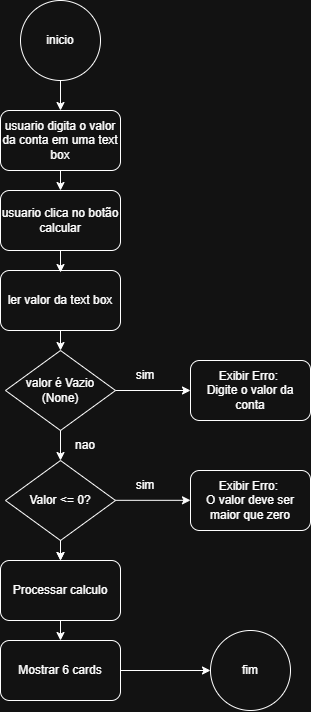

The diagram above was exported from draw.io. Its source (the exported page's mxGraphModel, read from the mxfile embedded in the PNG):
<mxGraphModel dx="1045" dy="542" grid="1" gridSize="10" guides="1" tooltips="1" connect="1" arrows="1" fold="1" page="1" pageScale="1" pageWidth="827" pageHeight="1169" math="0" shadow="0">
  <root>
    <mxCell id="0" />
    <mxCell id="1" parent="0" />
    <mxCell id="gAopBD0a4xV-WiI7pQgl-2" parent="1" style="ellipse;whiteSpace=wrap;html=1;aspect=fixed;" value="inicio" vertex="1">
      <mxGeometry height="80" width="80" x="190" y="90" as="geometry" />
    </mxCell>
    <mxCell id="gAopBD0a4xV-WiI7pQgl-3" parent="1" style="rounded=1;whiteSpace=wrap;html=1;" value="usuario digita o valor da conta em uma text box" vertex="1">
      <mxGeometry height="60" width="120" x="170" y="200" as="geometry" />
    </mxCell>
    <mxCell id="gAopBD0a4xV-WiI7pQgl-4" edge="1" parent="1" source="gAopBD0a4xV-WiI7pQgl-2" style="endArrow=classic;html=1;rounded=0;exitX=0.5;exitY=1;exitDx=0;exitDy=0;entryX=0.5;entryY=0;entryDx=0;entryDy=0;" target="gAopBD0a4xV-WiI7pQgl-3" value="">
      <mxGeometry height="50" relative="1" width="50" as="geometry">
        <mxPoint x="330" y="220" as="sourcePoint" />
        <mxPoint x="380" y="170" as="targetPoint" />
      </mxGeometry>
    </mxCell>
    <mxCell id="gAopBD0a4xV-WiI7pQgl-5" parent="1" style="rounded=1;whiteSpace=wrap;html=1;" value="usuario clica no botão calcular" vertex="1">
      <mxGeometry height="60" width="120" x="170" y="280" as="geometry" />
    </mxCell>
    <mxCell id="gAopBD0a4xV-WiI7pQgl-6" edge="1" parent="1" source="gAopBD0a4xV-WiI7pQgl-3" style="endArrow=classic;html=1;rounded=0;exitX=0.5;exitY=1;exitDx=0;exitDy=0;entryX=0.5;entryY=0;entryDx=0;entryDy=0;" target="gAopBD0a4xV-WiI7pQgl-5" value="">
      <mxGeometry height="50" relative="1" width="50" as="geometry">
        <mxPoint x="260" y="290" as="sourcePoint" />
        <mxPoint x="310" y="240" as="targetPoint" />
      </mxGeometry>
    </mxCell>
    <mxCell id="gAopBD0a4xV-WiI7pQgl-7" parent="1" style="rounded=1;whiteSpace=wrap;html=1;" value="ler valor da text box" vertex="1">
      <mxGeometry height="60" width="120" x="170" y="360" as="geometry" />
    </mxCell>
    <mxCell id="gAopBD0a4xV-WiI7pQgl-8" edge="1" parent="1" source="gAopBD0a4xV-WiI7pQgl-5" style="endArrow=classic;html=1;rounded=0;exitX=0.5;exitY=1;exitDx=0;exitDy=0;" value="">
      <mxGeometry height="50" relative="1" width="50" as="geometry">
        <mxPoint x="260" y="420" as="sourcePoint" />
        <mxPoint x="230" y="362" as="targetPoint" />
      </mxGeometry>
    </mxCell>
    <mxCell id="gAopBD0a4xV-WiI7pQgl-9" parent="1" style="rhombus;whiteSpace=wrap;html=1;fontSize=12;" value="valor é Vazio (None)" vertex="1">
      <mxGeometry height="80" width="110" x="175" y="440" as="geometry" />
    </mxCell>
    <mxCell id="gAopBD0a4xV-WiI7pQgl-10" edge="1" parent="1" source="gAopBD0a4xV-WiI7pQgl-7" style="endArrow=classic;html=1;rounded=0;exitX=0.5;exitY=1;exitDx=0;exitDy=0;entryX=0.5;entryY=0;entryDx=0;entryDy=0;" target="gAopBD0a4xV-WiI7pQgl-9" value="">
      <mxGeometry height="50" relative="1" width="50" as="geometry">
        <mxPoint x="260" y="480" as="sourcePoint" />
        <mxPoint x="310" y="430" as="targetPoint" />
      </mxGeometry>
    </mxCell>
    <mxCell id="gAopBD0a4xV-WiI7pQgl-11" edge="1" parent="1" source="gAopBD0a4xV-WiI7pQgl-9" style="endArrow=classic;html=1;rounded=0;exitX=1;exitY=0.5;exitDx=0;exitDy=0;" value="">
      <mxGeometry height="50" relative="1" width="50" as="geometry">
        <mxPoint x="260" y="480" as="sourcePoint" />
        <mxPoint x="360" y="480" as="targetPoint" />
      </mxGeometry>
    </mxCell>
    <mxCell id="gAopBD0a4xV-WiI7pQgl-12" parent="1" style="text;html=1;whiteSpace=wrap;strokeColor=none;fillColor=none;align=center;verticalAlign=middle;rounded=0;" value="sim" vertex="1">
      <mxGeometry height="30" width="60" x="285" y="450" as="geometry" />
    </mxCell>
    <mxCell id="gAopBD0a4xV-WiI7pQgl-13" parent="1" style="rounded=1;whiteSpace=wrap;html=1;" value="Exibir Erro:&amp;nbsp;&lt;div&gt;Digite o valor da conta&lt;/div&gt;" vertex="1">
      <mxGeometry height="60" width="120" x="360" y="450" as="geometry" />
    </mxCell>
    <mxCell id="gAopBD0a4xV-WiI7pQgl-14" parent="1" style="rhombus;whiteSpace=wrap;html=1;fontSize=12;" value="Valor &amp;lt;= 0?" vertex="1">
      <mxGeometry height="80" width="110" x="175" y="550" as="geometry" />
    </mxCell>
    <mxCell id="gAopBD0a4xV-WiI7pQgl-15" edge="1" parent="1" style="endArrow=classic;html=1;rounded=0;entryX=0.5;entryY=0;entryDx=0;entryDy=0;" target="gAopBD0a4xV-WiI7pQgl-14" value="">
      <mxGeometry height="50" relative="1" width="50" as="geometry">
        <mxPoint x="230" y="520" as="sourcePoint" />
        <mxPoint x="390" y="460" as="targetPoint" />
      </mxGeometry>
    </mxCell>
    <mxCell id="gAopBD0a4xV-WiI7pQgl-16" edge="1" parent="1" style="endArrow=classic;html=1;rounded=0;exitX=1;exitY=0.5;exitDx=0;exitDy=0;" value="">
      <mxGeometry height="50" relative="1" width="50" as="geometry">
        <mxPoint x="285" y="589.82" as="sourcePoint" />
        <mxPoint x="360" y="589.82" as="targetPoint" />
      </mxGeometry>
    </mxCell>
    <mxCell id="gAopBD0a4xV-WiI7pQgl-17" parent="1" style="text;html=1;whiteSpace=wrap;strokeColor=none;fillColor=none;align=center;verticalAlign=middle;rounded=0;" value="sim" vertex="1">
      <mxGeometry height="30" width="60" x="285" y="560" as="geometry" />
    </mxCell>
    <mxCell id="gAopBD0a4xV-WiI7pQgl-18" parent="1" style="text;html=1;whiteSpace=wrap;strokeColor=none;fillColor=none;align=center;verticalAlign=middle;rounded=0;" value="nao" vertex="1">
      <mxGeometry height="30" width="60" x="225" y="520" as="geometry" />
    </mxCell>
    <mxCell id="gAopBD0a4xV-WiI7pQgl-21" parent="1" style="rounded=1;whiteSpace=wrap;html=1;" value="Exibir Erro:&amp;nbsp;&lt;div&gt;O valor deve ser maior que zero&lt;/div&gt;" vertex="1">
      <mxGeometry height="60" width="120" x="360" y="560" as="geometry" />
    </mxCell>
    <mxCell id="gAopBD0a4xV-WiI7pQgl-22" parent="1" style="rounded=1;whiteSpace=wrap;html=1;" value="Processar calculo" vertex="1">
      <mxGeometry height="60" width="120" x="170" y="650" as="geometry" />
    </mxCell>
    <mxCell id="gAopBD0a4xV-WiI7pQgl-29" edge="1" parent="1" source="gAopBD0a4xV-WiI7pQgl-14" style="endArrow=classic;html=1;rounded=0;exitX=0.5;exitY=1;exitDx=0;exitDy=0;entryX=0.5;entryY=0;entryDx=0;entryDy=0;" target="gAopBD0a4xV-WiI7pQgl-22" value="">
      <mxGeometry height="50" relative="1" width="50" as="geometry">
        <mxPoint x="210" y="790" as="sourcePoint" />
        <mxPoint x="260" y="740" as="targetPoint" />
      </mxGeometry>
    </mxCell>
    <mxCell id="gAopBD0a4xV-WiI7pQgl-30" edge="1" parent="1" style="endArrow=classic;html=1;rounded=0;exitX=0.5;exitY=1;exitDx=0;exitDy=0;entryX=0.5;entryY=0;entryDx=0;entryDy=0;" value="">
      <mxGeometry height="50" relative="1" width="50" as="geometry">
        <mxPoint x="230" y="630" as="sourcePoint" />
        <mxPoint x="230" y="650" as="targetPoint" />
      </mxGeometry>
    </mxCell>
    <mxCell id="gAopBD0a4xV-WiI7pQgl-32" parent="1" style="rounded=1;whiteSpace=wrap;html=1;" value="Mostrar 6 cards" vertex="1">
      <mxGeometry height="60" width="120" x="170" y="730" as="geometry" />
    </mxCell>
    <mxCell id="gAopBD0a4xV-WiI7pQgl-33" edge="1" parent="1" source="gAopBD0a4xV-WiI7pQgl-22" style="endArrow=classic;html=1;rounded=0;exitX=0.5;exitY=1;exitDx=0;exitDy=0;entryX=0.5;entryY=0;entryDx=0;entryDy=0;" target="gAopBD0a4xV-WiI7pQgl-32" value="">
      <mxGeometry height="50" relative="1" width="50" as="geometry">
        <mxPoint x="410" y="720" as="sourcePoint" />
        <mxPoint x="460" y="670" as="targetPoint" />
      </mxGeometry>
    </mxCell>
    <mxCell id="gAopBD0a4xV-WiI7pQgl-34" parent="1" style="ellipse;whiteSpace=wrap;html=1;aspect=fixed;" value="fim" vertex="1">
      <mxGeometry height="80" width="80" x="380" y="720" as="geometry" />
    </mxCell>
    <mxCell id="gAopBD0a4xV-WiI7pQgl-35" edge="1" parent="1" source="gAopBD0a4xV-WiI7pQgl-32" style="endArrow=classic;html=1;rounded=0;exitX=1;exitY=0.5;exitDx=0;exitDy=0;" target="gAopBD0a4xV-WiI7pQgl-34" value="">
      <mxGeometry height="50" relative="1" width="50" as="geometry">
        <mxPoint x="410" y="720" as="sourcePoint" />
        <mxPoint x="460" y="670" as="targetPoint" />
      </mxGeometry>
    </mxCell>
  </root>
</mxGraphModel>